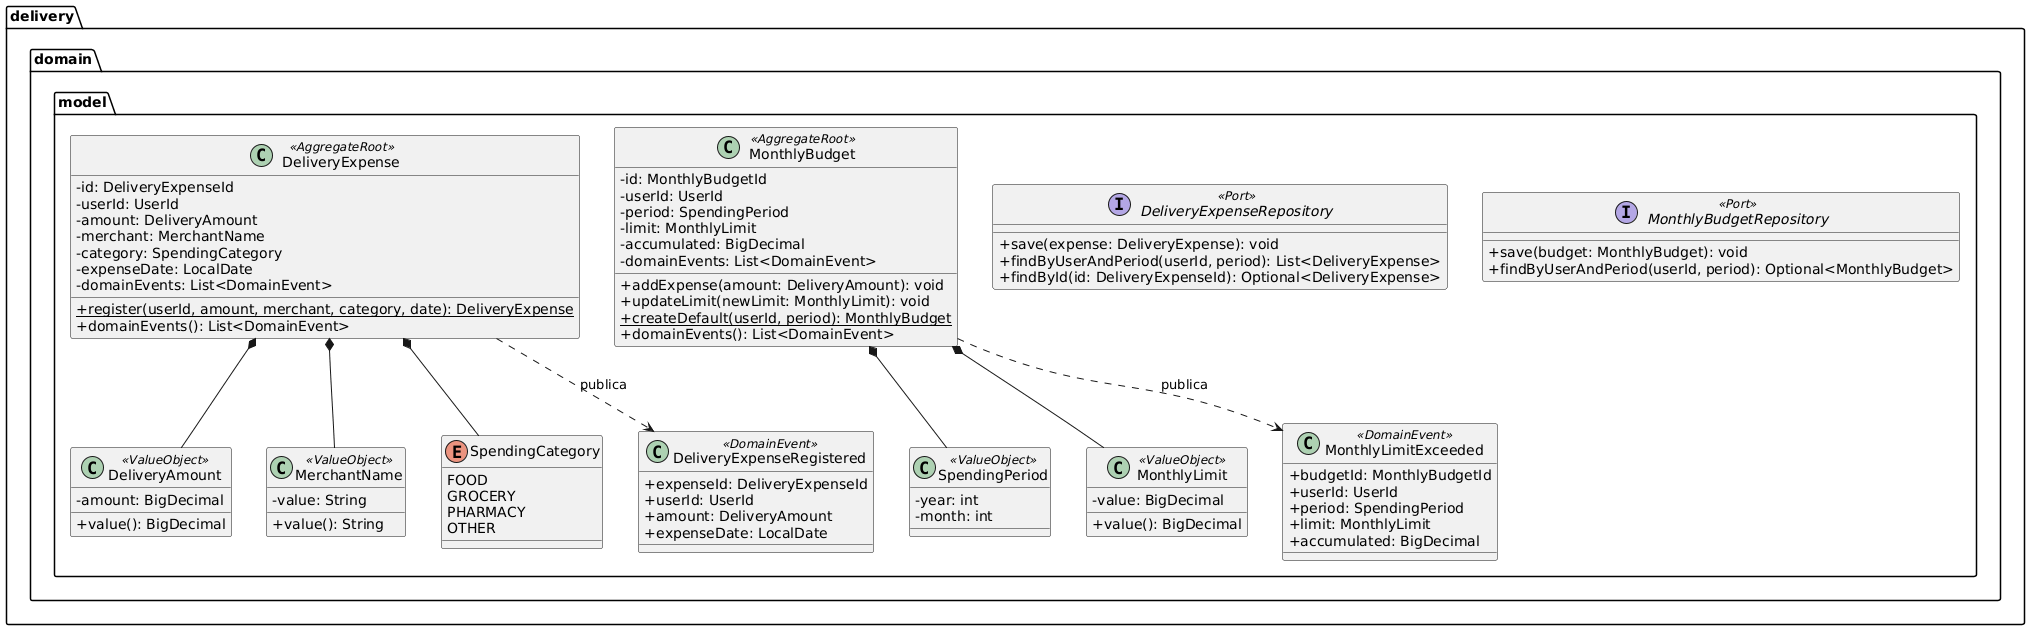

The diagram above was rendered by PlantUML. Its source (embedded in the PNG):
@startuml
skinparam classAttributeIconSize 0

package "delivery.domain.model" {
    class DeliveryExpense <<AggregateRoot>> {
        - id: DeliveryExpenseId
        - userId: UserId
        - amount: DeliveryAmount
        - merchant: MerchantName
        - category: SpendingCategory
        - expenseDate: LocalDate
        - domainEvents: List<DomainEvent>
        + {static} register(userId, amount, merchant, category, date): DeliveryExpense
        + domainEvents(): List<DomainEvent>
    }

    class MonthlyBudget <<AggregateRoot>> {
        - id: MonthlyBudgetId
        - userId: UserId
        - period: SpendingPeriod
        - limit: MonthlyLimit
        - accumulated: BigDecimal
        - domainEvents: List<DomainEvent>
        + addExpense(amount: DeliveryAmount): void
        + updateLimit(newLimit: MonthlyLimit): void
        + {static} createDefault(userId, period): MonthlyBudget
        + domainEvents(): List<DomainEvent>
    }

    class DeliveryAmount <<ValueObject>> {
        - amount: BigDecimal
        + value(): BigDecimal
    }

    class MerchantName <<ValueObject>> {
        - value: String
        + value(): String
    }

    class SpendingPeriod <<ValueObject>> {
        - year: int
        - month: int
    }

    class MonthlyLimit <<ValueObject>> {
        - value: BigDecimal
        + value(): BigDecimal
    }

    enum SpendingCategory {
        FOOD
        GROCERY
        PHARMACY
        OTHER
    }

    class DeliveryExpenseRegistered <<DomainEvent>> {
        + expenseId: DeliveryExpenseId
        + userId: UserId
        + amount: DeliveryAmount
        + expenseDate: LocalDate
    }

    class MonthlyLimitExceeded <<DomainEvent>> {
        + budgetId: MonthlyBudgetId
        + userId: UserId
        + period: SpendingPeriod
        + limit: MonthlyLimit
        + accumulated: BigDecimal
    }

    interface DeliveryExpenseRepository <<Port>> {
        + save(expense: DeliveryExpense): void
        + findByUserAndPeriod(userId, period): List<DeliveryExpense>
        + findById(id: DeliveryExpenseId): Optional<DeliveryExpense>
    }

    interface MonthlyBudgetRepository <<Port>> {
        + save(budget: MonthlyBudget): void
        + findByUserAndPeriod(userId, period): Optional<MonthlyBudget>
    }

    DeliveryExpense *-- DeliveryAmount
    DeliveryExpense *-- MerchantName
    DeliveryExpense *-- SpendingCategory
    DeliveryExpense ..> DeliveryExpenseRegistered : publica
    MonthlyBudget *-- SpendingPeriod
    MonthlyBudget *-- MonthlyLimit
    MonthlyBudget ..> MonthlyLimitExceeded : publica
}
@enduml